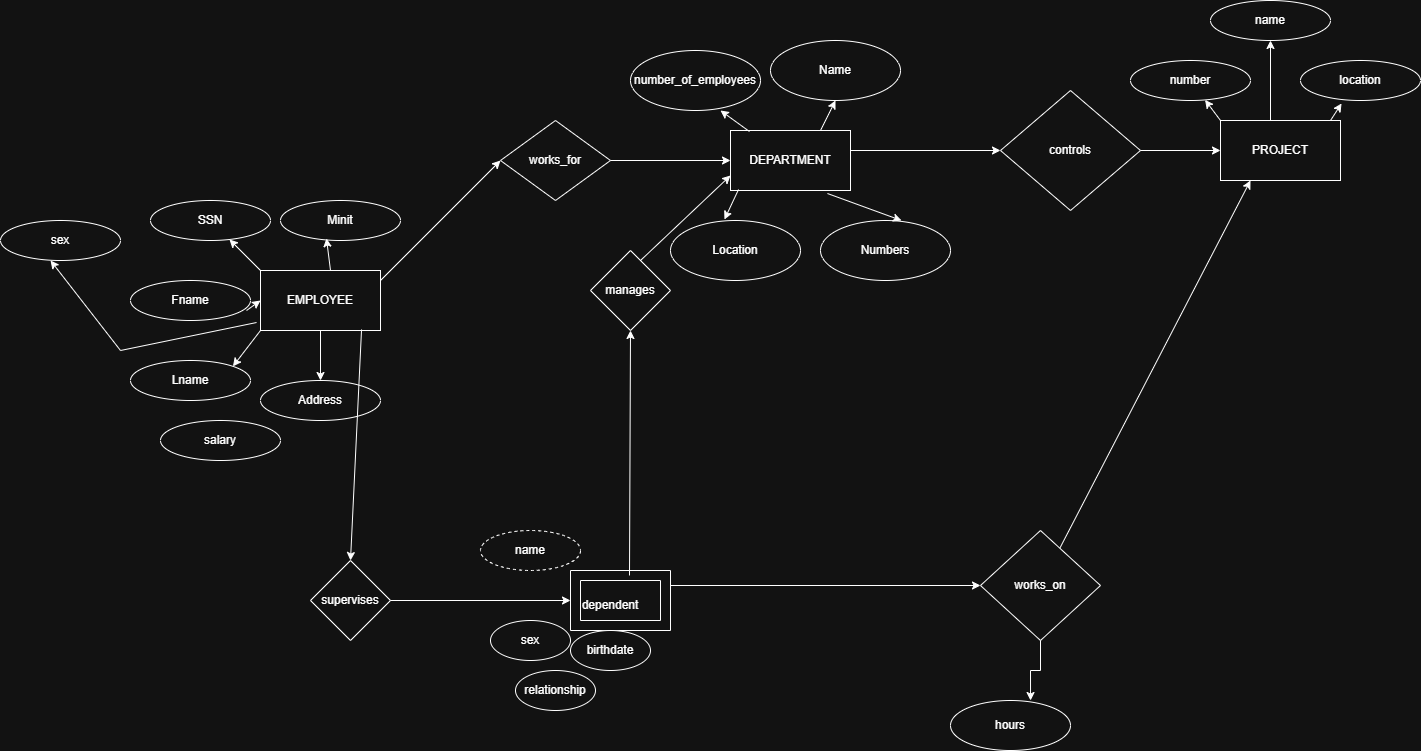

The diagram above was exported from draw.io. Its source (the exported page's mxGraphModel, read from the mxfile embedded in the PNG):
<mxGraphModel dx="1260" dy="873" grid="1" gridSize="10" guides="1" tooltips="1" connect="1" arrows="1" fold="1" page="0" pageScale="1" pageWidth="827" pageHeight="1169" math="0" shadow="0">
  <root>
    <mxCell id="0" />
    <mxCell id="1" parent="0" />
    <mxCell id="L2899ehKcq5_XtnsAfAL-1" parent="1" style="rounded=0;whiteSpace=wrap;html=1;" value="EMPLOYEE" vertex="1">
      <mxGeometry height="60" width="120" x="130" y="160" as="geometry" />
    </mxCell>
    <mxCell id="L2899ehKcq5_XtnsAfAL-2" parent="1" style="ellipse;whiteSpace=wrap;html=1;" value="Minit" vertex="1">
      <mxGeometry height="40" width="120" x="150" y="90" as="geometry" />
    </mxCell>
    <mxCell id="L2899ehKcq5_XtnsAfAL-3" parent="1" style="ellipse;whiteSpace=wrap;html=1;" value="SSN" vertex="1">
      <mxGeometry height="40" width="120" x="20" y="90" as="geometry" />
    </mxCell>
    <mxCell id="L2899ehKcq5_XtnsAfAL-4" parent="1" style="ellipse;whiteSpace=wrap;html=1;" value="Fname" vertex="1">
      <mxGeometry height="40" width="120" y="170" as="geometry" />
    </mxCell>
    <mxCell id="L2899ehKcq5_XtnsAfAL-6" parent="1" style="ellipse;whiteSpace=wrap;html=1;" value="Lname" vertex="1">
      <mxGeometry height="40" width="120" y="250" as="geometry" />
    </mxCell>
    <mxCell id="L2899ehKcq5_XtnsAfAL-7" parent="1" style="ellipse;whiteSpace=wrap;html=1;" value="Address" vertex="1">
      <mxGeometry height="40" width="120" x="130" y="270" as="geometry" />
    </mxCell>
    <mxCell id="L2899ehKcq5_XtnsAfAL-8" parent="1" style="ellipse;whiteSpace=wrap;html=1;" value="sex" vertex="1">
      <mxGeometry height="40" width="120" x="-130" y="110" as="geometry" />
    </mxCell>
    <mxCell id="L2899ehKcq5_XtnsAfAL-9" edge="1" parent="1" source="L2899ehKcq5_XtnsAfAL-1" style="endArrow=classic;html=1;rounded=0;exitX=0.5;exitY=1;exitDx=0;exitDy=0;entryX=0.5;entryY=0;entryDx=0;entryDy=0;" target="L2899ehKcq5_XtnsAfAL-7" value="">
      <mxGeometry height="50" relative="1" width="50" as="geometry">
        <mxPoint x="210" y="270" as="sourcePoint" />
        <mxPoint x="260" y="220" as="targetPoint" />
      </mxGeometry>
    </mxCell>
    <mxCell id="L2899ehKcq5_XtnsAfAL-11" edge="1" parent="1" source="L2899ehKcq5_XtnsAfAL-1" style="endArrow=classic;html=1;rounded=0;exitX=0;exitY=1;exitDx=0;exitDy=0;entryX=1;entryY=0;entryDx=0;entryDy=0;" target="L2899ehKcq5_XtnsAfAL-6" value="">
      <mxGeometry height="50" relative="1" width="50" as="geometry">
        <mxPoint x="210" y="270" as="sourcePoint" />
        <mxPoint x="260" y="220" as="targetPoint" />
      </mxGeometry>
    </mxCell>
    <mxCell id="L2899ehKcq5_XtnsAfAL-14" edge="1" parent="1" style="endArrow=classic;html=1;rounded=0;entryX=0.383;entryY=0.95;entryDx=0;entryDy=0;entryPerimeter=0;" target="L2899ehKcq5_XtnsAfAL-2" value="">
      <mxGeometry height="50" relative="1" width="50" as="geometry">
        <mxPoint x="200" y="160" as="sourcePoint" />
        <mxPoint x="250" y="110" as="targetPoint" />
      </mxGeometry>
    </mxCell>
    <mxCell id="L2899ehKcq5_XtnsAfAL-15" edge="1" parent="1" style="endArrow=classic;html=1;rounded=0;" target="L2899ehKcq5_XtnsAfAL-3" value="">
      <mxGeometry height="50" relative="1" width="50" as="geometry">
        <mxPoint x="130" y="160" as="sourcePoint" />
        <mxPoint x="180" y="110" as="targetPoint" />
      </mxGeometry>
    </mxCell>
    <mxCell id="L2899ehKcq5_XtnsAfAL-16" edge="1" parent="1" source="L2899ehKcq5_XtnsAfAL-1" style="endArrow=classic;html=1;rounded=0;entryX=0.417;entryY=1;entryDx=0;entryDy=0;entryPerimeter=0;exitX=-0.033;exitY=0.867;exitDx=0;exitDy=0;exitPerimeter=0;" target="L2899ehKcq5_XtnsAfAL-8" value="">
      <mxGeometry height="50" relative="1" width="50" as="geometry">
        <Array as="points">
          <mxPoint x="-10" y="240" />
        </Array>
        <mxPoint x="210" y="270" as="sourcePoint" />
        <mxPoint x="260" y="220" as="targetPoint" />
      </mxGeometry>
    </mxCell>
    <mxCell id="L2899ehKcq5_XtnsAfAL-18" edge="1" parent="1" source="L2899ehKcq5_XtnsAfAL-4" style="endArrow=classic;html=1;rounded=0;exitX=0.967;exitY=0.75;exitDx=0;exitDy=0;exitPerimeter=0;entryX=0;entryY=0.5;entryDx=0;entryDy=0;" target="L2899ehKcq5_XtnsAfAL-1" value="">
      <mxGeometry height="50" relative="1" width="50" as="geometry">
        <mxPoint x="210" y="270" as="sourcePoint" />
        <mxPoint x="260" y="220" as="targetPoint" />
      </mxGeometry>
    </mxCell>
    <mxCell id="L2899ehKcq5_XtnsAfAL-20" parent="1" style="ellipse;whiteSpace=wrap;html=1;" value="salary" vertex="1">
      <mxGeometry height="40" width="120" x="30" y="310" as="geometry" />
    </mxCell>
    <mxCell id="L2899ehKcq5_XtnsAfAL-21" edge="1" parent="1" style="endArrow=classic;html=1;rounded=0;" value="">
      <mxGeometry height="50" relative="1" width="50" as="geometry">
        <mxPoint x="250" y="170" as="sourcePoint" />
        <mxPoint x="370" y="50" as="targetPoint" />
      </mxGeometry>
    </mxCell>
    <mxCell id="L2899ehKcq5_XtnsAfAL-22" parent="1" style="rhombus;whiteSpace=wrap;html=1;" value="works_for" vertex="1">
      <mxGeometry height="80" width="110" x="370" y="10" as="geometry" />
    </mxCell>
    <mxCell id="L2899ehKcq5_XtnsAfAL-23" edge="1" parent="1" source="L2899ehKcq5_XtnsAfAL-22" style="endArrow=classic;html=1;rounded=0;exitX=1;exitY=0.5;exitDx=0;exitDy=0;" value="">
      <mxGeometry height="50" relative="1" width="50" as="geometry">
        <mxPoint x="550" y="110" as="sourcePoint" />
        <mxPoint x="600" y="50" as="targetPoint" />
      </mxGeometry>
    </mxCell>
    <mxCell id="L2899ehKcq5_XtnsAfAL-24" parent="1" style="rounded=0;whiteSpace=wrap;html=1;" value="DEPARTMENT" vertex="1">
      <mxGeometry height="60" width="120" x="600" y="20" as="geometry" />
    </mxCell>
    <mxCell id="L2899ehKcq5_XtnsAfAL-25" parent="1" style="ellipse;whiteSpace=wrap;html=1;" value="number_of_employees" vertex="1">
      <mxGeometry height="60" width="130" x="500" y="-60" as="geometry" />
    </mxCell>
    <mxCell id="L2899ehKcq5_XtnsAfAL-26" parent="1" style="ellipse;whiteSpace=wrap;html=1;" value="Name" vertex="1">
      <mxGeometry height="60" width="130" x="640" y="-70" as="geometry" />
    </mxCell>
    <mxCell id="L2899ehKcq5_XtnsAfAL-27" parent="1" style="ellipse;whiteSpace=wrap;html=1;" value="Location" vertex="1">
      <mxGeometry height="60" width="130" x="540" y="110" as="geometry" />
    </mxCell>
    <mxCell id="L2899ehKcq5_XtnsAfAL-28" parent="1" style="ellipse;whiteSpace=wrap;html=1;" value="Numbers" vertex="1">
      <mxGeometry height="60" width="130" x="690" y="110" as="geometry" />
    </mxCell>
    <mxCell id="L2899ehKcq5_XtnsAfAL-29" edge="1" parent="1" source="L2899ehKcq5_XtnsAfAL-24" style="endArrow=classic;html=1;rounded=0;entryX=0.623;entryY=0;entryDx=0;entryDy=0;entryPerimeter=0;exitX=0.808;exitY=1.05;exitDx=0;exitDy=0;exitPerimeter=0;" target="L2899ehKcq5_XtnsAfAL-28" value="">
      <mxGeometry height="50" relative="1" width="50" as="geometry">
        <mxPoint x="550" y="110" as="sourcePoint" />
        <mxPoint x="600" y="60" as="targetPoint" />
      </mxGeometry>
    </mxCell>
    <mxCell id="L2899ehKcq5_XtnsAfAL-30" edge="1" parent="1" source="L2899ehKcq5_XtnsAfAL-24" style="endArrow=classic;html=1;rounded=0;entryX=0.415;entryY=-0.017;entryDx=0;entryDy=0;entryPerimeter=0;exitX=0.067;exitY=0.983;exitDx=0;exitDy=0;exitPerimeter=0;" target="L2899ehKcq5_XtnsAfAL-27" value="">
      <mxGeometry height="50" relative="1" width="50" as="geometry">
        <mxPoint x="550" y="110" as="sourcePoint" />
        <mxPoint x="600" y="60" as="targetPoint" />
      </mxGeometry>
    </mxCell>
    <mxCell id="L2899ehKcq5_XtnsAfAL-31" edge="1" parent="1" style="endArrow=classic;html=1;rounded=0;entryX=0.5;entryY=1;entryDx=0;entryDy=0;" target="L2899ehKcq5_XtnsAfAL-26" value="">
      <mxGeometry height="50" relative="1" width="50" as="geometry">
        <mxPoint x="690" y="20" as="sourcePoint" />
        <mxPoint x="740" y="-30" as="targetPoint" />
      </mxGeometry>
    </mxCell>
    <mxCell id="L2899ehKcq5_XtnsAfAL-32" edge="1" parent="1" source="L2899ehKcq5_XtnsAfAL-24" style="endArrow=classic;html=1;rounded=0;entryX=0.692;entryY=1;entryDx=0;entryDy=0;entryPerimeter=0;exitX=0.158;exitY=0.017;exitDx=0;exitDy=0;exitPerimeter=0;" target="L2899ehKcq5_XtnsAfAL-25" value="">
      <mxGeometry height="50" relative="1" width="50" as="geometry">
        <mxPoint x="550" y="110" as="sourcePoint" />
        <mxPoint x="600" y="60" as="targetPoint" />
      </mxGeometry>
    </mxCell>
    <mxCell id="L2899ehKcq5_XtnsAfAL-33" edge="1" parent="1" style="endArrow=classic;html=1;rounded=0;" value="">
      <mxGeometry height="50" relative="1" width="50" as="geometry">
        <mxPoint x="720" y="40" as="sourcePoint" />
        <mxPoint x="870" y="40" as="targetPoint" />
      </mxGeometry>
    </mxCell>
    <mxCell id="L2899ehKcq5_XtnsAfAL-34" parent="1" style="rhombus;whiteSpace=wrap;html=1;" value="controls" vertex="1">
      <mxGeometry height="120" width="140" x="870" y="-20" as="geometry" />
    </mxCell>
    <mxCell id="L2899ehKcq5_XtnsAfAL-35" edge="1" parent="1" style="endArrow=classic;html=1;rounded=0;" value="">
      <mxGeometry height="50" relative="1" width="50" as="geometry">
        <mxPoint x="1010" y="40" as="sourcePoint" />
        <mxPoint x="1090" y="40" as="targetPoint" />
      </mxGeometry>
    </mxCell>
    <mxCell id="L2899ehKcq5_XtnsAfAL-36" parent="1" style="rounded=0;whiteSpace=wrap;html=1;" value="PROJECT" vertex="1">
      <mxGeometry height="60" width="120" x="1090" y="10" as="geometry" />
    </mxCell>
    <mxCell id="L2899ehKcq5_XtnsAfAL-37" parent="1" style="ellipse;whiteSpace=wrap;html=1;" value="number" vertex="1">
      <mxGeometry height="40" width="120" x="1000" y="-50" as="geometry" />
    </mxCell>
    <mxCell id="L2899ehKcq5_XtnsAfAL-38" parent="1" style="ellipse;whiteSpace=wrap;html=1;" value="location" vertex="1">
      <mxGeometry height="40" width="120" x="1170" y="-50" as="geometry" />
    </mxCell>
    <mxCell id="L2899ehKcq5_XtnsAfAL-39" parent="1" style="ellipse;whiteSpace=wrap;html=1;" value="name" vertex="1">
      <mxGeometry height="40" width="120" x="1080" y="-110" as="geometry" />
    </mxCell>
    <mxCell id="L2899ehKcq5_XtnsAfAL-40" edge="1" parent="1" style="endArrow=classic;html=1;rounded=0;entryX=0.5;entryY=1;entryDx=0;entryDy=0;" target="L2899ehKcq5_XtnsAfAL-39" value="">
      <mxGeometry height="50" relative="1" width="50" as="geometry">
        <mxPoint x="1140" y="10" as="sourcePoint" />
        <mxPoint x="1190" y="-40" as="targetPoint" />
      </mxGeometry>
    </mxCell>
    <mxCell id="L2899ehKcq5_XtnsAfAL-41" edge="1" parent="1" source="L2899ehKcq5_XtnsAfAL-36" style="endArrow=classic;html=1;rounded=0;exitX=0;exitY=0;exitDx=0;exitDy=0;" target="L2899ehKcq5_XtnsAfAL-37" value="">
      <mxGeometry height="50" relative="1" width="50" as="geometry">
        <mxPoint x="1070" y="110" as="sourcePoint" />
        <mxPoint x="1120" y="60" as="targetPoint" />
      </mxGeometry>
    </mxCell>
    <mxCell id="L2899ehKcq5_XtnsAfAL-42" edge="1" parent="1" style="endArrow=classic;html=1;rounded=0;entryX=0.342;entryY=1.075;entryDx=0;entryDy=0;entryPerimeter=0;" target="L2899ehKcq5_XtnsAfAL-38" value="">
      <mxGeometry height="50" relative="1" width="50" as="geometry">
        <mxPoint x="1200" y="10" as="sourcePoint" />
        <mxPoint x="1250" y="-40" as="targetPoint" />
      </mxGeometry>
    </mxCell>
    <mxCell id="L2899ehKcq5_XtnsAfAL-43" edge="1" parent="1" source="L2899ehKcq5_XtnsAfAL-1" style="endArrow=classic;html=1;rounded=0;exitX=0.842;exitY=0.983;exitDx=0;exitDy=0;exitPerimeter=0;" value="">
      <mxGeometry height="50" relative="1" width="50" as="geometry">
        <mxPoint x="340" y="360" as="sourcePoint" />
        <mxPoint x="220" y="450" as="targetPoint" />
      </mxGeometry>
    </mxCell>
    <mxCell id="L2899ehKcq5_XtnsAfAL-44" parent="1" style="rhombus;whiteSpace=wrap;html=1;" value="supervises" vertex="1">
      <mxGeometry height="80" width="80" x="180" y="450" as="geometry" />
    </mxCell>
    <mxCell id="L2899ehKcq5_XtnsAfAL-45" edge="1" parent="1" source="L2899ehKcq5_XtnsAfAL-44" style="endArrow=classic;html=1;rounded=0;exitX=1;exitY=0.5;exitDx=0;exitDy=0;" value="">
      <mxGeometry height="50" relative="1" width="50" as="geometry">
        <mxPoint x="340" y="400" as="sourcePoint" />
        <mxPoint x="440" y="490" as="targetPoint" />
      </mxGeometry>
    </mxCell>
    <mxCell id="L2899ehKcq5_XtnsAfAL-46" parent="1" style="verticalLabelPosition=bottom;verticalAlign=top;html=1;shape=mxgraph.basic.frame;dx=10;whiteSpace=wrap;" value="" vertex="1">
      <mxGeometry height="60" width="100" x="440" y="460" as="geometry" />
    </mxCell>
    <mxCell id="L2899ehKcq5_XtnsAfAL-47" parent="1" style="text;html=1;whiteSpace=wrap;strokeColor=none;fillColor=none;align=center;verticalAlign=middle;rounded=0;" value="dependent" vertex="1">
      <mxGeometry height="30" width="60" x="450" y="480" as="geometry" />
    </mxCell>
    <mxCell id="L2899ehKcq5_XtnsAfAL-48" parent="1" style="ellipse;whiteSpace=wrap;html=1;align=center;dashed=1;" value="name" vertex="1">
      <mxGeometry height="40" width="100" x="350" y="420" as="geometry" />
    </mxCell>
    <mxCell id="L2899ehKcq5_XtnsAfAL-49" parent="1" style="ellipse;whiteSpace=wrap;html=1;" value="sex" vertex="1">
      <mxGeometry height="40" width="80" x="360" y="510" as="geometry" />
    </mxCell>
    <mxCell id="L2899ehKcq5_XtnsAfAL-50" parent="1" style="ellipse;whiteSpace=wrap;html=1;" value="relationship" vertex="1">
      <mxGeometry height="40" width="80" x="385" y="560" as="geometry" />
    </mxCell>
    <mxCell id="L2899ehKcq5_XtnsAfAL-51" parent="1" style="ellipse;whiteSpace=wrap;html=1;" value="birthdate" vertex="1">
      <mxGeometry height="40" width="80" x="440" y="520" as="geometry" />
    </mxCell>
    <mxCell id="L2899ehKcq5_XtnsAfAL-52" edge="1" parent="1" source="L2899ehKcq5_XtnsAfAL-46" style="endArrow=classic;html=1;rounded=0;exitX=0.59;exitY=0.083;exitDx=0;exitDy=0;exitPerimeter=0;" value="">
      <mxGeometry height="50" relative="1" width="50" as="geometry">
        <mxPoint x="640" y="240" as="sourcePoint" />
        <mxPoint x="500" y="220" as="targetPoint" />
      </mxGeometry>
    </mxCell>
    <mxCell id="L2899ehKcq5_XtnsAfAL-53" parent="1" style="rhombus;whiteSpace=wrap;html=1;" value="manages" vertex="1">
      <mxGeometry height="80" width="80" x="460" y="140" as="geometry" />
    </mxCell>
    <mxCell id="L2899ehKcq5_XtnsAfAL-54" edge="1" parent="1" style="endArrow=classic;html=1;rounded=0;entryX=0;entryY=0.75;entryDx=0;entryDy=0;" target="L2899ehKcq5_XtnsAfAL-24" value="">
      <mxGeometry height="50" relative="1" width="50" as="geometry">
        <mxPoint x="510" y="150" as="sourcePoint" />
        <mxPoint x="560" y="100" as="targetPoint" />
      </mxGeometry>
    </mxCell>
    <mxCell id="L2899ehKcq5_XtnsAfAL-55" edge="1" parent="1" source="L2899ehKcq5_XtnsAfAL-46" style="endArrow=classic;html=1;rounded=0;exitX=0;exitY=0;exitDx=100;exitDy=15;exitPerimeter=0;" value="">
      <mxGeometry height="50" relative="1" width="50" as="geometry">
        <mxPoint x="640" y="320" as="sourcePoint" />
        <mxPoint x="850" y="475" as="targetPoint" />
      </mxGeometry>
    </mxCell>
    <mxCell id="L2899ehKcq5_XtnsAfAL-56" parent="1" style="rhombus;whiteSpace=wrap;html=1;" value="works_on" vertex="1">
      <mxGeometry height="110" width="120" x="850" y="420" as="geometry" />
    </mxCell>
    <mxCell id="L2899ehKcq5_XtnsAfAL-57" edge="1" parent="1" source="L2899ehKcq5_XtnsAfAL-56" style="endArrow=classic;html=1;rounded=0;entryX=0.25;entryY=1;entryDx=0;entryDy=0;" target="L2899ehKcq5_XtnsAfAL-36" value="">
      <mxGeometry height="50" relative="1" width="50" as="geometry">
        <mxPoint x="930" y="320" as="sourcePoint" />
        <mxPoint x="980" y="270" as="targetPoint" />
      </mxGeometry>
    </mxCell>
    <mxCell id="L2899ehKcq5_XtnsAfAL-58" parent="1" style="ellipse;whiteSpace=wrap;html=1;" value="hours" vertex="1">
      <mxGeometry height="50" width="120" x="820" y="590" as="geometry" />
    </mxCell>
    <mxCell id="L2899ehKcq5_XtnsAfAL-60" edge="1" parent="1" source="L2899ehKcq5_XtnsAfAL-56" style="edgeStyle=orthogonalEdgeStyle;rounded=0;orthogonalLoop=1;jettySize=auto;html=1;entryX=0.667;entryY=0;entryDx=0;entryDy=0;entryPerimeter=0;" target="L2899ehKcq5_XtnsAfAL-58">
      <mxGeometry relative="1" as="geometry" />
    </mxCell>
  </root>
</mxGraphModel>